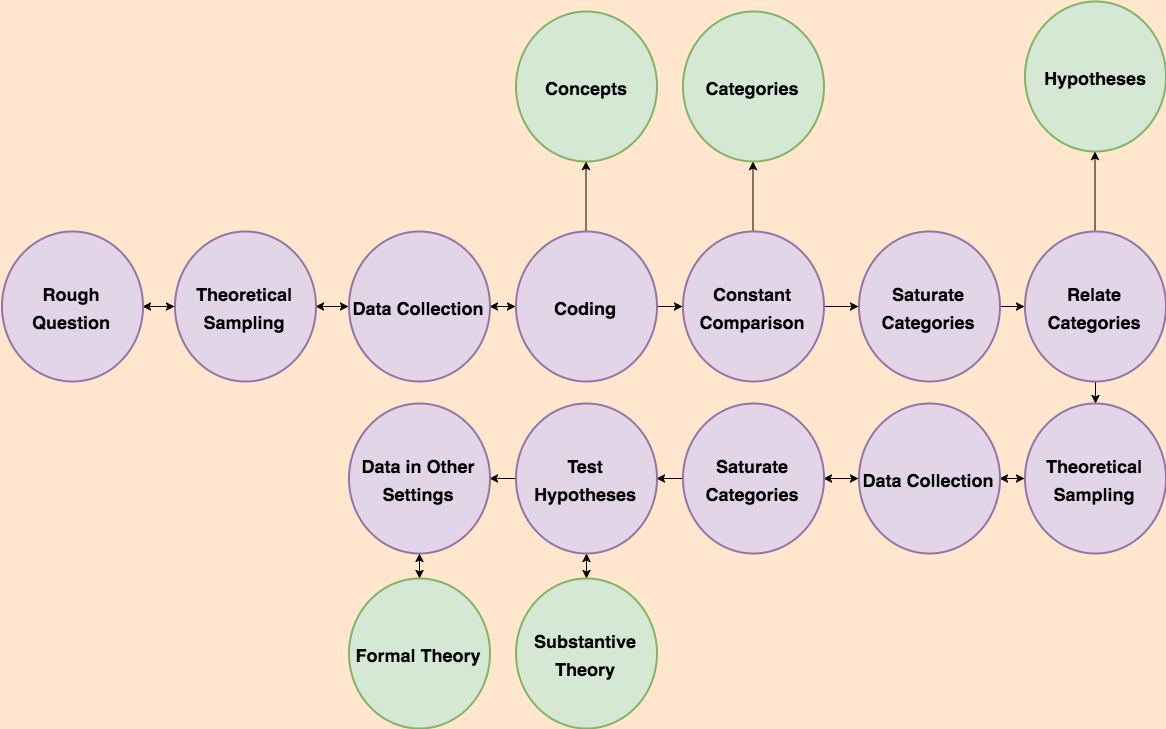

The diagram above was exported from draw.io. Its source (the exported page's mxGraphModel, read from the mxfile embedded in the PNG):
<mxGraphModel dx="2496" dy="837" grid="0" gridSize="10" guides="1" tooltips="1" connect="0" arrows="1" fold="1" page="0" pageScale="1.5" pageWidth="826" pageHeight="1169" background="#FFE6CC" math="0" shadow="0">
  <root>
    <mxCell id="0" style=";html=1;" />
    <mxCell id="1" style=";html=1;" parent="0" />
    <mxCell id="71" value="" style="edgeStyle=orthogonalEdgeStyle;rounded=0;html=1;jettySize=auto;orthogonalLoop=1;strokeColor=#000000;strokeWidth=1;fontSize=24;fontStyle=1;startArrow=classic;startFill=1;" parent="1" source="66" target="70" edge="1">
      <mxGeometry relative="1" as="geometry" />
    </mxCell>
    <mxCell id="66" value="&lt;font style=&quot;font-size: 18px&quot;&gt;Rough Question&lt;/font&gt;" style="strokeWidth=2;html=1;shape=mxgraph.flowchart.start_2;whiteSpace=wrap;fontSize=24;fontStyle=1;fillColor=#e1d5e7;strokeColor=#9673a6;" parent="1" vertex="1">
      <mxGeometry x="-1422" y="105" width="141" height="150" as="geometry" />
    </mxCell>
    <mxCell id="73" value="" style="edgeStyle=orthogonalEdgeStyle;rounded=0;html=1;jettySize=auto;orthogonalLoop=1;strokeColor=#000000;strokeWidth=1;fontSize=24;fontStyle=1;startArrow=classic;startFill=1;" parent="1" source="70" target="72" edge="1">
      <mxGeometry relative="1" as="geometry" />
    </mxCell>
    <mxCell id="70" value="&lt;font style=&quot;font-size: 18px&quot;&gt;Theoretical Sampling&lt;/font&gt;" style="strokeWidth=2;html=1;shape=mxgraph.flowchart.start_2;whiteSpace=wrap;fontSize=24;fontStyle=1;fillColor=#e1d5e7;strokeColor=#9673a6;" parent="1" vertex="1">
      <mxGeometry x="-1249" y="105" width="141" height="150" as="geometry" />
    </mxCell>
    <mxCell id="94" value="" style="edgeStyle=orthogonalEdgeStyle;rounded=0;html=1;jettySize=auto;orthogonalLoop=1;strokeColor=#000000;strokeWidth=1;fontSize=24;startArrow=classic;startFill=1;" parent="1" source="72" target="93" edge="1">
      <mxGeometry relative="1" as="geometry" />
    </mxCell>
    <mxCell id="72" value="&lt;font style=&quot;font-size: 18px&quot;&gt;Data Collection&lt;/font&gt;" style="strokeWidth=2;html=1;shape=mxgraph.flowchart.start_2;whiteSpace=wrap;fontSize=24;fontStyle=1;fillColor=#e1d5e7;strokeColor=#9673a6;" parent="1" vertex="1">
      <mxGeometry x="-1075" y="105" width="141" height="150" as="geometry" />
    </mxCell>
    <mxCell id="98" value="" style="edgeStyle=orthogonalEdgeStyle;rounded=0;html=1;jettySize=auto;orthogonalLoop=1;strokeColor=#000000;strokeWidth=1;fontSize=24;" parent="1" source="93" target="97" edge="1">
      <mxGeometry relative="1" as="geometry" />
    </mxCell>
    <mxCell id="130" value="" style="edgeStyle=orthogonalEdgeStyle;rounded=0;html=1;startArrow=none;startFill=0;jettySize=auto;orthogonalLoop=1;strokeColor=#000000;strokeWidth=1;fontSize=24;" edge="1" parent="1" source="93" target="95">
      <mxGeometry relative="1" as="geometry" />
    </mxCell>
    <mxCell id="93" value="&lt;font style=&quot;font-size: 18px&quot;&gt;Coding&lt;/font&gt;" style="strokeWidth=2;html=1;shape=mxgraph.flowchart.start_2;whiteSpace=wrap;fontSize=24;fontStyle=1;fillColor=#e1d5e7;strokeColor=#9673a6;" parent="1" vertex="1">
      <mxGeometry x="-908" y="105" width="141" height="150" as="geometry" />
    </mxCell>
    <mxCell id="102" value="" style="edgeStyle=orthogonalEdgeStyle;rounded=0;html=1;jettySize=auto;orthogonalLoop=1;strokeColor=#000000;strokeWidth=1;fontSize=24;" parent="1" source="97" target="101" edge="1">
      <mxGeometry relative="1" as="geometry" />
    </mxCell>
    <mxCell id="131" value="" style="edgeStyle=orthogonalEdgeStyle;rounded=0;html=1;startArrow=none;startFill=0;jettySize=auto;orthogonalLoop=1;strokeColor=#000000;strokeWidth=1;fontSize=24;" edge="1" parent="1" source="97" target="99">
      <mxGeometry relative="1" as="geometry" />
    </mxCell>
    <mxCell id="97" value="&lt;font style=&quot;font-size: 18px&quot;&gt;Constant Comparison&lt;/font&gt;" style="strokeWidth=2;html=1;shape=mxgraph.flowchart.start_2;whiteSpace=wrap;fontSize=24;fontStyle=1;fillColor=#e1d5e7;strokeColor=#9673a6;" parent="1" vertex="1">
      <mxGeometry x="-741" y="105" width="141" height="150" as="geometry" />
    </mxCell>
    <mxCell id="104" value="" style="edgeStyle=orthogonalEdgeStyle;rounded=0;html=1;jettySize=auto;orthogonalLoop=1;strokeColor=#000000;strokeWidth=1;fontSize=24;" parent="1" source="101" target="103" edge="1">
      <mxGeometry relative="1" as="geometry" />
    </mxCell>
    <mxCell id="101" value="&lt;font style=&quot;font-size: 18px&quot;&gt;Saturate Categories&lt;/font&gt;" style="strokeWidth=2;html=1;shape=mxgraph.flowchart.start_2;whiteSpace=wrap;fontSize=24;fontStyle=1;fillColor=#e1d5e7;strokeColor=#9673a6;" parent="1" vertex="1">
      <mxGeometry x="-565" y="105" width="141" height="150" as="geometry" />
    </mxCell>
    <mxCell id="106" value="" style="edgeStyle=orthogonalEdgeStyle;rounded=0;html=1;jettySize=auto;orthogonalLoop=1;strokeColor=#000000;strokeWidth=1;fontSize=24;" parent="1" source="103" target="105" edge="1">
      <mxGeometry relative="1" as="geometry" />
    </mxCell>
    <mxCell id="108" value="" style="edgeStyle=orthogonalEdgeStyle;rounded=0;html=1;jettySize=auto;orthogonalLoop=1;strokeColor=#000000;strokeWidth=1;fontSize=24;" parent="1" source="103" target="107" edge="1">
      <mxGeometry relative="1" as="geometry" />
    </mxCell>
    <mxCell id="103" value="&lt;font style=&quot;font-size: 18px&quot;&gt;Relate Categories&lt;/font&gt;" style="strokeWidth=2;html=1;shape=mxgraph.flowchart.start_2;whiteSpace=wrap;fontSize=24;fontStyle=1;fillColor=#e1d5e7;strokeColor=#9673a6;" parent="1" vertex="1">
      <mxGeometry x="-399" y="105" width="141" height="150" as="geometry" />
    </mxCell>
    <mxCell id="110" value="" style="edgeStyle=orthogonalEdgeStyle;rounded=0;html=1;jettySize=auto;orthogonalLoop=1;strokeColor=#000000;strokeWidth=1;fontSize=24;startArrow=classic;startFill=1;" parent="1" source="107" target="109" edge="1">
      <mxGeometry relative="1" as="geometry" />
    </mxCell>
    <mxCell id="107" value="&lt;font style=&quot;font-size: 18px&quot;&gt;Theoretical Sampling&lt;/font&gt;" style="strokeWidth=2;html=1;shape=mxgraph.flowchart.start_2;whiteSpace=wrap;fontSize=24;fontStyle=1;fillColor=#e1d5e7;strokeColor=#9673a6;" parent="1" vertex="1">
      <mxGeometry x="-399" y="277" width="141" height="150" as="geometry" />
    </mxCell>
    <mxCell id="112" value="" style="edgeStyle=orthogonalEdgeStyle;rounded=0;html=1;jettySize=auto;orthogonalLoop=1;strokeColor=#000000;strokeWidth=1;fontSize=24;startArrow=classic;startFill=1;" parent="1" source="109" target="111" edge="1">
      <mxGeometry relative="1" as="geometry" />
    </mxCell>
    <mxCell id="109" value="&lt;font style=&quot;font-size: 18px&quot;&gt;Data Collection&lt;/font&gt;" style="strokeWidth=2;html=1;shape=mxgraph.flowchart.start_2;whiteSpace=wrap;fontSize=24;fontStyle=1;fillColor=#e1d5e7;strokeColor=#9673a6;" parent="1" vertex="1">
      <mxGeometry x="-565" y="277" width="141" height="150" as="geometry" />
    </mxCell>
    <mxCell id="114" value="" style="edgeStyle=orthogonalEdgeStyle;rounded=0;html=1;jettySize=auto;orthogonalLoop=1;strokeColor=#000000;strokeWidth=1;fontSize=24;" parent="1" source="111" target="113" edge="1">
      <mxGeometry relative="1" as="geometry" />
    </mxCell>
    <mxCell id="111" value="&lt;font style=&quot;font-size: 18px&quot;&gt;Saturate Categories&lt;/font&gt;" style="strokeWidth=2;html=1;shape=mxgraph.flowchart.start_2;whiteSpace=wrap;fontSize=24;fontStyle=1;fillColor=#e1d5e7;strokeColor=#9673a6;" parent="1" vertex="1">
      <mxGeometry x="-741" y="277" width="141" height="150" as="geometry" />
    </mxCell>
    <mxCell id="118" value="" style="edgeStyle=orthogonalEdgeStyle;rounded=0;html=1;jettySize=auto;orthogonalLoop=1;strokeColor=#000000;strokeWidth=1;fontSize=24;" parent="1" source="113" target="117" edge="1">
      <mxGeometry relative="1" as="geometry" />
    </mxCell>
    <mxCell id="128" value="" style="edgeStyle=orthogonalEdgeStyle;rounded=0;html=1;startArrow=classic;startFill=1;jettySize=auto;orthogonalLoop=1;strokeColor=#000000;strokeWidth=1;fontSize=24;" parent="1" source="113" target="115" edge="1">
      <mxGeometry relative="1" as="geometry" />
    </mxCell>
    <mxCell id="113" value="&lt;font style=&quot;font-size: 18px&quot;&gt;Test Hypotheses&lt;/font&gt;" style="strokeWidth=2;html=1;shape=mxgraph.flowchart.start_2;whiteSpace=wrap;fontSize=24;fontStyle=1;fillColor=#e1d5e7;strokeColor=#9673a6;" parent="1" vertex="1">
      <mxGeometry x="-908" y="277" width="141" height="150" as="geometry" />
    </mxCell>
    <mxCell id="129" value="" style="edgeStyle=orthogonalEdgeStyle;rounded=0;html=1;startArrow=classic;startFill=1;jettySize=auto;orthogonalLoop=1;strokeColor=#000000;strokeWidth=1;fontSize=24;" parent="1" source="117" target="119" edge="1">
      <mxGeometry relative="1" as="geometry" />
    </mxCell>
    <mxCell id="117" value="&lt;font style=&quot;font-size: 18px&quot;&gt;Data in Other Settings&lt;/font&gt;" style="strokeWidth=2;html=1;shape=mxgraph.flowchart.start_2;whiteSpace=wrap;fontSize=24;fontStyle=1;fillColor=#e1d5e7;strokeColor=#9673a6;" parent="1" vertex="1">
      <mxGeometry x="-1075" y="277" width="141" height="150" as="geometry" />
    </mxCell>
    <mxCell id="119" value="&lt;font style=&quot;font-size: 18px&quot;&gt;Formal Theory&lt;/font&gt;" style="strokeWidth=2;html=1;shape=mxgraph.flowchart.start_2;whiteSpace=wrap;fontSize=24;fontStyle=1;fillColor=#d5e8d4;strokeColor=#82b366;" parent="1" vertex="1">
      <mxGeometry x="-1075" y="452" width="141" height="150" as="geometry" />
    </mxCell>
    <mxCell id="115" value="&lt;font style=&quot;font-size: 18px&quot;&gt;Substantive Theory&lt;/font&gt;" style="strokeWidth=2;html=1;shape=mxgraph.flowchart.start_2;whiteSpace=wrap;fontSize=24;fontStyle=1;fillColor=#d5e8d4;strokeColor=#82b366;" parent="1" vertex="1">
      <mxGeometry x="-908" y="452" width="141" height="150" as="geometry" />
    </mxCell>
    <mxCell id="105" value="&lt;font style=&quot;font-size: 18px&quot;&gt;Hypotheses&lt;/font&gt;" style="strokeWidth=2;html=1;shape=mxgraph.flowchart.start_2;whiteSpace=wrap;fontSize=24;fontStyle=1;fillColor=#d5e8d4;strokeColor=#82b366;" parent="1" vertex="1">
      <mxGeometry x="-399" y="-125" width="141" height="150" as="geometry" />
    </mxCell>
    <mxCell id="99" value="&lt;font style=&quot;font-size: 18px&quot;&gt;Categories&lt;/font&gt;" style="strokeWidth=2;html=1;shape=mxgraph.flowchart.start_2;whiteSpace=wrap;fontSize=24;fontStyle=1;fillColor=#d5e8d4;strokeColor=#82b366;" parent="1" vertex="1">
      <mxGeometry x="-741" y="-115" width="141" height="150" as="geometry" />
    </mxCell>
    <mxCell id="95" value="&lt;font style=&quot;font-size: 18px&quot;&gt;Concepts&lt;/font&gt;" style="strokeWidth=2;html=1;shape=mxgraph.flowchart.start_2;whiteSpace=wrap;fontSize=24;fontStyle=1;fillColor=#d5e8d4;strokeColor=#82b366;" parent="1" vertex="1">
      <mxGeometry x="-908" y="-115" width="141" height="150" as="geometry" />
    </mxCell>
  </root>
</mxGraphModel>